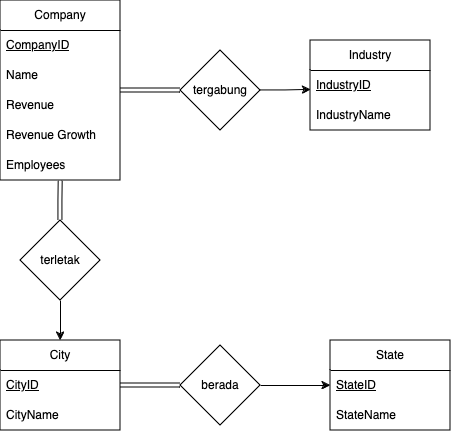

The diagram above was exported from draw.io. Its source (the exported page's mxGraphModel, read from the mxfile embedded in the PNG):
<mxGraphModel dx="1194" dy="767" grid="1" gridSize="10" guides="1" tooltips="1" connect="1" arrows="1" fold="1" page="1" pageScale="1" pageWidth="850" pageHeight="1100" math="0" shadow="0">
  <root>
    <mxCell id="0" />
    <mxCell id="1" parent="0" />
    <mxCell id="IQe4Qhz5iQZbKm9RGF2f-2" style="edgeStyle=orthogonalEdgeStyle;rounded=0;orthogonalLoop=1;jettySize=auto;html=1;entryX=0;entryY=0.5;entryDx=0;entryDy=0;endArrow=none;endFill=0;shape=link;" parent="1" source="_cZGtw5ppQaHXB22PLyo-1" target="IQe4Qhz5iQZbKm9RGF2f-1" edge="1">
      <mxGeometry relative="1" as="geometry" />
    </mxCell>
    <mxCell id="_cZGtw5ppQaHXB22PLyo-1" value="Company" style="swimlane;fontStyle=0;childLayout=stackLayout;horizontal=1;startSize=30;horizontalStack=0;resizeParent=1;resizeParentMax=0;resizeLast=0;collapsible=1;marginBottom=0;whiteSpace=wrap;html=1;" parent="1" vertex="1">
      <mxGeometry x="20" width="120" height="180" as="geometry" />
    </mxCell>
    <mxCell id="_cZGtw5ppQaHXB22PLyo-2" value="CompanyID" style="text;strokeColor=none;fillColor=none;align=left;verticalAlign=middle;spacingLeft=4;spacingRight=4;overflow=hidden;points=[[0,0.5],[1,0.5]];portConstraint=eastwest;rotatable=0;whiteSpace=wrap;html=1;fontStyle=4" parent="_cZGtw5ppQaHXB22PLyo-1" vertex="1">
      <mxGeometry y="30" width="120" height="30" as="geometry" />
    </mxCell>
    <mxCell id="_cZGtw5ppQaHXB22PLyo-4" value="Name" style="text;strokeColor=none;fillColor=none;align=left;verticalAlign=middle;spacingLeft=4;spacingRight=4;overflow=hidden;points=[[0,0.5],[1,0.5]];portConstraint=eastwest;rotatable=0;whiteSpace=wrap;html=1;" parent="_cZGtw5ppQaHXB22PLyo-1" vertex="1">
      <mxGeometry y="60" width="120" height="30" as="geometry" />
    </mxCell>
    <mxCell id="_cZGtw5ppQaHXB22PLyo-5" value="Revenue" style="text;strokeColor=none;fillColor=none;align=left;verticalAlign=middle;spacingLeft=4;spacingRight=4;overflow=hidden;points=[[0,0.5],[1,0.5]];portConstraint=eastwest;rotatable=0;whiteSpace=wrap;html=1;" parent="_cZGtw5ppQaHXB22PLyo-1" vertex="1">
      <mxGeometry y="90" width="120" height="30" as="geometry" />
    </mxCell>
    <mxCell id="_cZGtw5ppQaHXB22PLyo-3" value="Revenue Growth" style="text;strokeColor=none;fillColor=none;align=left;verticalAlign=middle;spacingLeft=4;spacingRight=4;overflow=hidden;points=[[0,0.5],[1,0.5]];portConstraint=eastwest;rotatable=0;whiteSpace=wrap;html=1;" parent="_cZGtw5ppQaHXB22PLyo-1" vertex="1">
      <mxGeometry y="120" width="120" height="30" as="geometry" />
    </mxCell>
    <mxCell id="_cZGtw5ppQaHXB22PLyo-6" value="Employees" style="text;strokeColor=none;fillColor=none;align=left;verticalAlign=middle;spacingLeft=4;spacingRight=4;overflow=hidden;points=[[0,0.5],[1,0.5]];portConstraint=eastwest;rotatable=0;whiteSpace=wrap;html=1;" parent="_cZGtw5ppQaHXB22PLyo-1" vertex="1">
      <mxGeometry y="150" width="120" height="30" as="geometry" />
    </mxCell>
    <mxCell id="_cZGtw5ppQaHXB22PLyo-7" value="City" style="swimlane;fontStyle=0;childLayout=stackLayout;horizontal=1;startSize=30;horizontalStack=0;resizeParent=1;resizeParentMax=0;resizeLast=0;collapsible=1;marginBottom=0;whiteSpace=wrap;html=1;" parent="1" vertex="1">
      <mxGeometry x="20" y="340" width="120" height="90" as="geometry" />
    </mxCell>
    <mxCell id="_cZGtw5ppQaHXB22PLyo-8" value="CityID" style="text;strokeColor=none;fillColor=none;align=left;verticalAlign=middle;spacingLeft=4;spacingRight=4;overflow=hidden;points=[[0,0.5],[1,0.5]];portConstraint=eastwest;rotatable=0;whiteSpace=wrap;html=1;fontStyle=4" parent="_cZGtw5ppQaHXB22PLyo-7" vertex="1">
      <mxGeometry y="30" width="120" height="30" as="geometry" />
    </mxCell>
    <mxCell id="_cZGtw5ppQaHXB22PLyo-9" value="CityName" style="text;strokeColor=none;fillColor=none;align=left;verticalAlign=middle;spacingLeft=4;spacingRight=4;overflow=hidden;points=[[0,0.5],[1,0.5]];portConstraint=eastwest;rotatable=0;whiteSpace=wrap;html=1;" parent="_cZGtw5ppQaHXB22PLyo-7" vertex="1">
      <mxGeometry y="60" width="120" height="30" as="geometry" />
    </mxCell>
    <mxCell id="_cZGtw5ppQaHXB22PLyo-13" value="State" style="swimlane;fontStyle=0;childLayout=stackLayout;horizontal=1;startSize=30;horizontalStack=0;resizeParent=1;resizeParentMax=0;resizeLast=0;collapsible=1;marginBottom=0;whiteSpace=wrap;html=1;" parent="1" vertex="1">
      <mxGeometry x="350" y="340" width="120" height="90" as="geometry" />
    </mxCell>
    <mxCell id="_cZGtw5ppQaHXB22PLyo-14" value="StateID" style="text;strokeColor=none;fillColor=none;align=left;verticalAlign=middle;spacingLeft=4;spacingRight=4;overflow=hidden;points=[[0,0.5],[1,0.5]];portConstraint=eastwest;rotatable=0;whiteSpace=wrap;html=1;fontStyle=4" parent="_cZGtw5ppQaHXB22PLyo-13" vertex="1">
      <mxGeometry y="30" width="120" height="30" as="geometry" />
    </mxCell>
    <mxCell id="_cZGtw5ppQaHXB22PLyo-15" value="StateName" style="text;strokeColor=none;fillColor=none;align=left;verticalAlign=middle;spacingLeft=4;spacingRight=4;overflow=hidden;points=[[0,0.5],[1,0.5]];portConstraint=eastwest;rotatable=0;whiteSpace=wrap;html=1;" parent="_cZGtw5ppQaHXB22PLyo-13" vertex="1">
      <mxGeometry y="60" width="120" height="30" as="geometry" />
    </mxCell>
    <mxCell id="_cZGtw5ppQaHXB22PLyo-16" value="Industry" style="swimlane;fontStyle=0;childLayout=stackLayout;horizontal=1;startSize=30;horizontalStack=0;resizeParent=1;resizeParentMax=0;resizeLast=0;collapsible=1;marginBottom=0;whiteSpace=wrap;html=1;" parent="1" vertex="1">
      <mxGeometry x="330" y="40" width="120" height="90" as="geometry" />
    </mxCell>
    <mxCell id="_cZGtw5ppQaHXB22PLyo-17" value="IndustryID" style="text;strokeColor=none;fillColor=none;align=left;verticalAlign=middle;spacingLeft=4;spacingRight=4;overflow=hidden;points=[[0,0.5],[1,0.5]];portConstraint=eastwest;rotatable=0;whiteSpace=wrap;html=1;fontStyle=4" parent="_cZGtw5ppQaHXB22PLyo-16" vertex="1">
      <mxGeometry y="30" width="120" height="30" as="geometry" />
    </mxCell>
    <mxCell id="_cZGtw5ppQaHXB22PLyo-18" value="IndustryName" style="text;strokeColor=none;fillColor=none;align=left;verticalAlign=middle;spacingLeft=4;spacingRight=4;overflow=hidden;points=[[0,0.5],[1,0.5]];portConstraint=eastwest;rotatable=0;whiteSpace=wrap;html=1;" parent="_cZGtw5ppQaHXB22PLyo-16" vertex="1">
      <mxGeometry y="60" width="120" height="30" as="geometry" />
    </mxCell>
    <mxCell id="IQe4Qhz5iQZbKm9RGF2f-1" value="tergabung" style="rhombus;whiteSpace=wrap;html=1;" parent="1" vertex="1">
      <mxGeometry x="200" y="50" width="80" height="80" as="geometry" />
    </mxCell>
    <mxCell id="IQe4Qhz5iQZbKm9RGF2f-3" style="edgeStyle=orthogonalEdgeStyle;rounded=0;orthogonalLoop=1;jettySize=auto;html=1;entryX=0.004;entryY=0.648;entryDx=0;entryDy=0;entryPerimeter=0;" parent="1" source="IQe4Qhz5iQZbKm9RGF2f-1" target="_cZGtw5ppQaHXB22PLyo-17" edge="1">
      <mxGeometry relative="1" as="geometry" />
    </mxCell>
    <mxCell id="IQe4Qhz5iQZbKm9RGF2f-6" style="edgeStyle=orthogonalEdgeStyle;rounded=0;orthogonalLoop=1;jettySize=auto;html=1;" parent="1" source="IQe4Qhz5iQZbKm9RGF2f-4" target="_cZGtw5ppQaHXB22PLyo-14" edge="1">
      <mxGeometry relative="1" as="geometry" />
    </mxCell>
    <mxCell id="IQe4Qhz5iQZbKm9RGF2f-8" style="edgeStyle=orthogonalEdgeStyle;rounded=0;orthogonalLoop=1;jettySize=auto;html=1;shape=link;" parent="1" source="IQe4Qhz5iQZbKm9RGF2f-4" target="_cZGtw5ppQaHXB22PLyo-8" edge="1">
      <mxGeometry relative="1" as="geometry" />
    </mxCell>
    <mxCell id="IQe4Qhz5iQZbKm9RGF2f-4" value="berada" style="rhombus;whiteSpace=wrap;html=1;" parent="1" vertex="1">
      <mxGeometry x="200" y="345" width="80" height="80" as="geometry" />
    </mxCell>
    <mxCell id="IQe4Qhz5iQZbKm9RGF2f-13" style="edgeStyle=orthogonalEdgeStyle;rounded=0;orthogonalLoop=1;jettySize=auto;html=1;entryX=0.5;entryY=0;entryDx=0;entryDy=0;" parent="1" source="IQe4Qhz5iQZbKm9RGF2f-9" target="_cZGtw5ppQaHXB22PLyo-7" edge="1">
      <mxGeometry relative="1" as="geometry" />
    </mxCell>
    <mxCell id="IQe4Qhz5iQZbKm9RGF2f-9" value="terletak" style="rhombus;whiteSpace=wrap;html=1;" parent="1" vertex="1">
      <mxGeometry x="40" y="220" width="80" height="80" as="geometry" />
    </mxCell>
    <mxCell id="IQe4Qhz5iQZbKm9RGF2f-12" style="edgeStyle=orthogonalEdgeStyle;rounded=0;orthogonalLoop=1;jettySize=auto;html=1;entryX=0.502;entryY=1.014;entryDx=0;entryDy=0;entryPerimeter=0;endArrow=none;endFill=0;shape=link;" parent="1" source="IQe4Qhz5iQZbKm9RGF2f-9" target="_cZGtw5ppQaHXB22PLyo-6" edge="1">
      <mxGeometry relative="1" as="geometry" />
    </mxCell>
  </root>
</mxGraphModel>